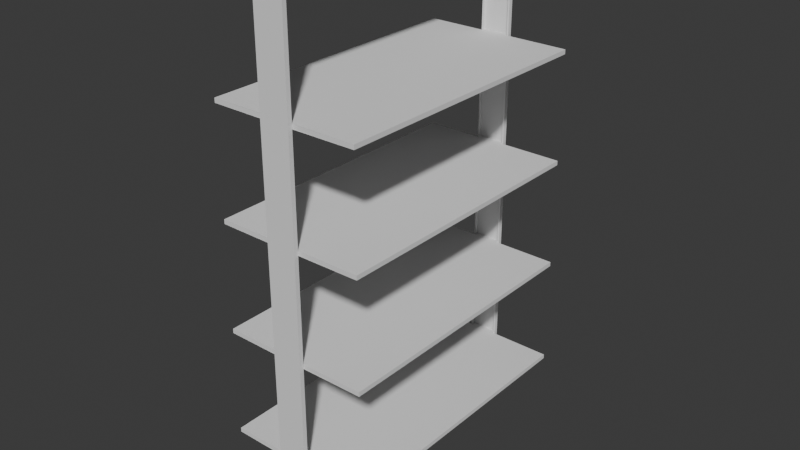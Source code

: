 # Source: estante.blend  (saved by Blender 4.0.36; exported with 4.5.12 LTS)
import bpy
from mathutils import Matrix  # noqa: F401  (used for matrix-valued properties, if any)

bpy.ops.wm.read_factory_settings(use_empty=True)
scene = bpy.context.scene
scene.name = 'Scene'

# ---- collections
col_collection = bpy.data.collections.new('Collection'); scene.collection.children.link(col_collection)

# ---- world
world_world = bpy.data.worlds.new('World'); scene.world = world_world
world_world.use_nodes = True; world_world.node_tree.nodes.clear()
_N = world_world.node_tree.nodes; _L = world_world.node_tree.links
n0 = _N.new('ShaderNodeOutputWorld'); n0.name = 'World Output'; n0.location = (300, 300)
n1 = _N.new('ShaderNodeBackground'); n1.name = 'Background'; n1.location = (10, 300)
n1.inputs[0].default_value = (0.05088, 0.05088, 0.05088, 1.0)
_L.new(n1.outputs[0], n0.inputs[0])
n0.is_active_output = True
world_world.color = (0.05088, 0.05088, 0.05088)
world_world.use_sun_shadow = False
world_world.sun_shadow_jitter_overblur = 0.0

# ---- meshes
me_cube_002 = bpy.data.meshes.new('Cube.002')
me_cube_002.from_pydata([(-1.0, 1.0, -3.33), (-1.0, 1.0, 1.0), (1.0, 1.0, -3.33), (1.0, 1.0, 1.0), (-0.8783, 0.9702, -1.122), (-1.0, 0.9702, 1.0), (0.8783, 0.9702, -1.122), (1.0, 0.9702, 1.0), (1.0, 1.0, -130.3), (-1.0, 1.0, -130.3), (0.8783, 0.9702, -130.2), (-0.8783, 0.9702, -130.2), (-1.0, 0.0, -1.0), (-1.0, 0.0, 1.0), (1.0, 0.0, -1.0), (1.0, 0.0, 1.0), (1.0, 0.9702, -1.0), (-1.0, 0.9702, -1.0), (1.0, 0.9702, -130.3), (-1.0, 0.9702, -130.3), (1.0, 1.0, -111.5), (1.0, 1.0, -112.5), (-1.0, 1.0, -112.5), (-1.0, 1.0, -111.5), (-1.0, 0.9702, -111.4), (-1.0, 0.9702, -112.5), (1.0, 0.9702, -112.5), (1.0, 0.9702, -111.4), (-0.8783, 0.9702, -111.4), (-0.8783, 0.9702, -112.5), (0.8783, 0.9702, -112.5), (0.8783, 0.9702, -111.4), (-1.0, -1.0, -3.33), (-1.0, -1.0, 1.0), (1.0, -1.0, -3.33), (1.0, -1.0, 1.0), (-0.8783, -0.9702, -1.122), (-1.0, -0.9702, 1.0), (0.8783, -0.9702, -1.122), (1.0, -0.9702, 1.0), (1.0, -1.0, -130.3), (-1.0, -1.0, -130.3), (0.8783, -0.9702, -130.2), (-0.8783, -0.9702, -130.2), (1.0, -0.9702, -1.0), (-1.0, -0.9702, -1.0), (1.0, -0.9702, -130.3), (-1.0, -0.9702, -130.3), (1.0, -1.0, -111.5), (1.0, -1.0, -112.5), (-1.0, -1.0, -112.5), (-1.0, -1.0, -111.5), (-1.0, -0.9702, -111.4), (-1.0, -0.9702, -112.5), (1.0, -0.9702, -112.5), (1.0, -0.9702, -111.4), (-0.8783, -0.9702, -111.4), (-0.8783, -0.9702, -112.5), (0.8783, -0.9702, -112.5), (0.8783, -0.9702, -111.4), (1.0, 1.0, -132.2), (-1.0, 1.0, -132.2), (1.0, -1.0, -132.2), (-1.0, -1.0, -132.2)], [], [(17, 5, 1, 0), (0, 1, 3, 2), (3, 1, 5, 7), (22, 21, 8, 9), (2, 3, 7, 16), (12, 13, 5, 17), (21, 26, 18, 8), (25, 22, 9, 19), (16, 7, 15, 14), (17, 16, 14, 12), (7, 5, 13, 15), (4, 6, 16, 17), (28, 4, 17, 24), (30, 10, 18, 26), (6, 31, 27, 16), (31, 30, 26, 27), (11, 29, 25, 19), (29, 28, 24, 25), (17, 0, 23, 24), (24, 23, 22, 25), (2, 16, 27, 20), (20, 27, 26, 21), (0, 2, 20, 23), (23, 20, 21, 22), (45, 32, 33, 37), (32, 34, 35, 33), (35, 39, 37, 33), (50, 41, 40, 49), (34, 44, 39, 35), (12, 45, 37, 13), (49, 40, 46, 54), (53, 47, 41, 50), (44, 14, 15, 39), (45, 12, 14, 44), (39, 15, 13, 37), (36, 45, 44, 38), (56, 52, 45, 36), (58, 54, 46, 42), (38, 44, 55, 59), (59, 55, 54, 58), (43, 47, 53, 57), (57, 53, 52, 56), (45, 52, 51, 32), (52, 53, 50, 51), (34, 48, 55, 44), (48, 49, 54, 55), (32, 51, 48, 34), (51, 50, 49, 48), (9, 8, 60, 61), (61, 60, 62, 63), (41, 9, 61, 63), (40, 41, 63, 62), (8, 40, 62, 60), (8, 9, 41, 40)])
_uv = me_cube_002.uv_layers.new(name='UVMap')
_uv.uv.foreach_set('vector', [0.375, 0.1667, 0.625, 0.1667, 0.625, 0.25, 0.375, 0.25, 0.375, 0.25, 0.625, 0.25, 0.625, 0.5, 0.375, 0.5, 0.625, 0.5, 0.875, 0.5, 0.875, 0.5833, 0.625, 0.5833, 0.375, 0.25, 0.375, 0.5, 0.375, 0.5, 0.375, 0.25, 0.375, 0.5, 0.625, 0.5, 0.625, 0.5833, 0.375, 0.5833, 0.375, 0.125, 0.625, 0.125, 0.625, 0.1667, 0.375, 0.1667, 0.375, 0.5, 0.375, 0.5833, 0.375, 0.5833, 0.375, 0.5, 0.375, 0.1667, 0.375, 0.25, 0.375, 0.25, 0.375, 0.1667, 0.375, 0.5833, 0.625, 0.5833, 0.625, 0.625, 0.375, 0.625, 0.125, 0.5833, 0.375, 0.5833, 0.375, 0.625, 0.125, 0.625, 0.625, 0.5833, 0.875, 0.5833, 0.875, 0.625, 0.625, 0.625, 0.1402, 0.5833, 0.3598, 0.5833, 0.375, 0.5833, 0.125, 0.5833, 0.1402, 0.5833, 0.1402, 0.5833, 0.125, 0.5833, 0.125, 0.5833, 0.3598, 0.5833, 0.3598, 0.5833, 0.375, 0.5833, 0.375, 0.5833, 0.3598, 0.5833, 0.3598, 0.5833, 0.375, 0.5833, 0.375, 0.5833, 0.3598, 0.5833, 0.3598, 0.5833, 0.375, 0.5833, 0.375, 0.5833, 0.1402, 0.5833, 0.1402, 0.5833, 0.125, 0.5833, 0.125, 0.5833, 0.1402, 0.5833, 0.1402, 0.5833, 0.125, 0.5833, 0.125, 0.5833, 0.375, 0.1667, 0.375, 0.25, 0.375, 0.25, 0.375, 0.1667, 0.375, 0.1667, 0.375, 0.25, 0.375, 0.25, 0.375, 0.1667, 0.375, 0.5, 0.375, 0.5833, 0.375, 0.5833, 0.375, 0.5, 0.375, 0.5, 0.375, 0.5833, 0.375, 0.5833, 0.375, 0.5, 0.375, 0.25, 0.375, 0.5, 0.375, 0.5, 0.375, 0.25, 0.375, 0.25, 0.375, 0.5, 0.375, 0.5, 0.375, 0.25, 0.375, 0.1667, 0.375, 0.25, 0.625, 0.25, 0.625, 0.1667, 0.375, 0.25, 0.375, 0.5, 0.625, 0.5, 0.625, 0.25, 0.625, 0.5, 0.625, 0.5833, 0.875, 0.5833, 0.875, 0.5, 0.375, 0.25, 0.375, 0.25, 0.375, 0.5, 0.375, 0.5, 0.375, 0.5, 0.375, 0.5833, 0.625, 0.5833, 0.625, 0.5, 0.375, 0.125, 0.375, 0.1667, 0.625, 0.1667, 0.625, 0.125, 0.375, 0.5, 0.375, 0.5, 0.375, 0.5833, 0.375, 0.5833, 0.375, 0.1667, 0.375, 0.1667, 0.375, 0.25, 0.375, 0.25, 0.375, 0.5833, 0.375, 0.625, 0.625, 0.625, 0.625, 0.5833, 0.125, 0.5833, 0.125, 0.625, 0.375, 0.625, 0.375, 0.5833, 0.625, 0.5833, 0.625, 0.625, 0.875, 0.625, 0.875, 0.5833, 0.1402, 0.5833, 0.125, 0.5833, 0.375, 0.5833, 0.3598, 0.5833, 0.1402, 0.5833, 0.125, 0.5833, 0.125, 0.5833, 0.1402, 0.5833, 0.3598, 0.5833, 0.375, 0.5833, 0.375, 0.5833, 0.3598, 0.5833, 0.3598, 0.5833, 0.375, 0.5833, 0.375, 0.5833, 0.3598, 0.5833, 0.3598, 0.5833, 0.375, 0.5833, 0.375, 0.5833, 0.3598, 0.5833, 0.1402, 0.5833, 0.125, 0.5833, 0.125, 0.5833, 0.1402, 0.5833, 0.1402, 0.5833, 0.125, 0.5833, 0.125, 0.5833, 0.1402, 0.5833, 0.375, 0.1667, 0.375, 0.1667, 0.375, 0.25, 0.375, 0.25, 0.375, 0.1667, 0.375, 0.1667, 0.375, 0.25, 0.375, 0.25, 0.375, 0.5, 0.375, 0.5, 0.375, 0.5833, 0.375, 0.5833, 0.375, 0.5, 0.375, 0.5, 0.375, 0.5833, 0.375, 0.5833, 0.375, 0.25, 0.375, 0.25, 0.375, 0.5, 0.375, 0.5, 0.375, 0.25, 0.375, 0.25, 0.375, 0.5, 0.375, 0.5, 0.375, 0.25, 0.375, 0.5, 0.375, 0.5, 0.375, 0.25, 0.375, 0.25, 0.375, 0.5, 0.375, 0.5, 0.375, 0.25, 0.0, 0.0, 0.0, 0.0, 0.0, 0.0, 0.0, 0.0, 0.375, 0.5, 0.375, 0.25, 0.375, 0.25, 0.375, 0.5, 0.0, 0.0, 0.0, 0.0, 0.0, 0.0, 0.0, 0.0, 0.375, 0.5, 0.375, 0.25, 0.0, 0.0, 0.375, 0.5])
me_cube_002.update()
me_cube_005 = bpy.data.meshes.new('Cube.005')
me_cube_005.from_pydata([(1.0, 1.0, -111.5), (1.0, 1.0, -112.5), (-1.0, 1.0, -112.5), (-1.0, 1.0, -111.5), (-1.0, 0.9702, -111.4), (-1.0, 0.9702, -112.5), (1.0, 0.9702, -112.5), (1.0, 0.9702, -111.4), (-4.658, -0.9458, -112.5), (-4.775, -0.9687, -111.4), (5.033, -0.9458, -112.5), (5.151, -0.9687, -111.4), (-4.775, -0.9687, -112.5), (5.151, -0.9687, -112.5), (-4.658, -0.9458, -112.0), (5.033, -0.9458, -112.0), (-4.775, 0.0, -112.5), (-4.775, 0.0, -111.4), (5.151, 0.0, -112.5), (5.151, 0.0, -111.4), (-4.658, 0.0, -112.5), (5.033, 0.0, -112.5), (-4.658, 0.0, -112.0), (5.033, 0.0, -112.0), (-4.775, -0.9998, -112.5), (-4.775, -0.9998, -111.4), (-4.775, -0.9687, -112.5), (-4.775, -0.9687, -111.4), (-4.775, -0.9998, -112.5), (-4.775, -0.9998, -111.4), (-0.8783, -0.9702, -112.5), (0.8783, -0.9702, -112.5), (-0.8783, -0.9702, -111.4), (0.8783, -0.9702, -111.4), (1.0, 1.0, -83.92), (1.0, 1.0, -84.98), (-1.0, 1.0, -84.98), (-1.0, 1.0, -83.92), (-1.0, 0.9702, -83.88), (-1.0, 0.9702, -84.96), (1.0, 0.9702, -84.96), (1.0, 0.9702, -83.88), (-4.658, -0.9458, -84.99), (-4.775, -0.9687, -83.87), (5.033, -0.9458, -84.99), (5.151, -0.9687, -83.87), (-4.775, -0.9687, -84.99), (5.151, -0.9687, -84.99), (-4.658, -0.9458, -84.48), (5.033, -0.9458, -84.48), (-4.775, 0.0, -84.99), (-4.775, 0.0, -83.87), (5.151, 0.0, -84.99), (5.151, 0.0, -83.87), (-4.658, 0.0, -84.99), (5.033, 0.0, -84.99), (-4.658, 0.0, -84.48), (5.033, 0.0, -84.48), (-4.775, -0.9998, -84.99), (-4.775, -0.9998, -83.87), (-4.775, -0.9687, -84.99), (-4.775, -0.9687, -83.87), (-4.775, -0.9998, -84.99), (-4.775, -0.9998, -83.87), (-0.8783, -0.9702, -84.99), (0.8783, -0.9702, -84.99), (-0.8783, -0.9702, -83.87), (0.8783, -0.9702, -83.87), (1.0, 1.0, -56.37), (1.0, 1.0, -57.43), (-1.0, 1.0, -57.43), (-1.0, 1.0, -56.37), (-1.0, 0.9702, -56.33), (-1.0, 0.9702, -57.41), (1.0, 0.9702, -57.41), (1.0, 0.9702, -56.33), (-4.658, -0.9458, -57.44), (-4.775, -0.9687, -56.32), (5.033, -0.9458, -57.44), (5.151, -0.9687, -56.32), (-4.775, -0.9687, -57.44), (5.151, -0.9687, -57.44), (-4.658, -0.9458, -56.92), (5.033, -0.9458, -56.92), (-4.775, 0.0, -57.44), (-4.775, 0.0, -56.32), (5.151, 0.0, -57.44), (5.151, 0.0, -56.32), (-4.658, 0.0, -57.44), (5.033, 0.0, -57.44), (-4.658, 0.0, -56.92), (5.033, 0.0, -56.92), (-4.775, -0.9998, -57.44), (-4.775, -0.9998, -56.32), (-4.775, -0.9687, -57.44), (-4.775, -0.9687, -56.32), (-4.775, -0.9998, -57.44), (-4.775, -0.9998, -56.32), (-0.8783, -0.9702, -57.44), (0.8783, -0.9702, -57.44), (-0.8783, -0.9702, -56.32), (0.8783, -0.9702, -56.32), (1.0, 1.0, -28.82), (1.0, 1.0, -29.88), (-1.0, 1.0, -29.88), (-1.0, 1.0, -28.82), (-1.0, 0.9702, -28.78), (-1.0, 0.9702, -29.86), (1.0, 0.9702, -29.86), (1.0, 0.9702, -28.78), (-4.658, -0.9458, -29.89), (-4.775, -0.9687, -28.77), (5.033, -0.9458, -29.89), (5.151, -0.9687, -28.77), (-4.775, -0.9687, -29.89), (5.151, -0.9687, -29.89), (-4.658, -0.9458, -29.37), (5.033, -0.9458, -29.37), (-4.775, 0.0, -29.89), (-4.775, 0.0, -28.77), (5.151, 0.0, -29.89), (5.151, 0.0, -28.77), (-4.658, 0.0, -29.89), (5.033, 0.0, -29.89), (-4.658, 0.0, -29.37), (5.033, 0.0, -29.37), (-4.775, -0.9998, -29.89), (-4.775, -0.9998, -28.77), (-4.775, -0.9687, -29.89), (-4.775, -0.9687, -28.77), (-4.775, -0.9998, -29.89), (-4.775, -0.9998, -28.77), (-0.8783, -0.9702, -29.89), (0.8783, -0.9702, -29.89), (-0.8783, -0.9702, -28.77), (0.8783, -0.9702, -28.77), (1.0, -1.0, -111.5), (1.0, -1.0, -112.5), (-1.0, -1.0, -112.5), (-1.0, -1.0, -111.5), (-1.0, -0.9702, -111.4), (-1.0, -0.9702, -112.5), (1.0, -0.9702, -112.5), (1.0, -0.9702, -111.4), (-4.658, 0.9458, -112.5), (-4.775, 0.9687, -111.4), (5.033, 0.9458, -112.5), (5.151, 0.9687, -111.4), (-4.775, 0.9687, -112.5), (5.151, 0.9687, -112.5), (-4.658, 0.9458, -112.0), (5.033, 0.9458, -112.0), (-4.775, 0.9998, -112.5), (-4.775, 0.9998, -111.4), (-4.775, 0.9687, -112.5), (-4.775, 0.9687, -111.4), (-4.775, 0.9998, -112.5), (-4.775, 0.9998, -111.4), (-0.8783, 0.9702, -112.5), (0.8783, 0.9702, -112.5), (-0.8783, 0.9702, -111.4), (0.8783, 0.9702, -111.4), (1.0, -1.0, -83.92), (1.0, -1.0, -84.98), (-1.0, -1.0, -84.98), (-1.0, -1.0, -83.92), (-1.0, -0.9702, -83.88), (-1.0, -0.9702, -84.96), (1.0, -0.9702, -84.96), (1.0, -0.9702, -83.88), (-4.658, 0.9458, -84.99), (-4.775, 0.9687, -83.87), (5.033, 0.9458, -84.99), (5.151, 0.9687, -83.87), (-4.775, 0.9687, -84.99), (5.151, 0.9687, -84.99), (-4.658, 0.9458, -84.48), (5.033, 0.9458, -84.48), (-4.775, 0.9998, -84.99), (-4.775, 0.9998, -83.87), (-4.775, 0.9687, -84.99), (-4.775, 0.9687, -83.87), (-4.775, 0.9998, -84.99), (-4.775, 0.9998, -83.87), (-0.8783, 0.9702, -84.99), (0.8783, 0.9702, -84.99), (-0.8783, 0.9702, -83.87), (0.8783, 0.9702, -83.87), (1.0, -1.0, -56.37), (1.0, -1.0, -57.43), (-1.0, -1.0, -57.43), (-1.0, -1.0, -56.37), (-1.0, -0.9702, -56.33), (-1.0, -0.9702, -57.41), (1.0, -0.9702, -57.41), (1.0, -0.9702, -56.33), (-4.658, 0.9458, -57.44), (-4.775, 0.9687, -56.32), (5.033, 0.9458, -57.44), (5.151, 0.9687, -56.32), (-4.775, 0.9687, -57.44), (5.151, 0.9687, -57.44), (-4.658, 0.9458, -56.92), (5.033, 0.9458, -56.92), (-4.775, 0.9998, -57.44), (-4.775, 0.9998, -56.32), (-4.775, 0.9687, -57.44), (-4.775, 0.9687, -56.32), (-4.775, 0.9998, -57.44), (-4.775, 0.9998, -56.32), (-0.8783, 0.9702, -57.44), (0.8783, 0.9702, -57.44), (-0.8783, 0.9702, -56.32), (0.8783, 0.9702, -56.32), (1.0, -1.0, -28.82), (1.0, -1.0, -29.88), (-1.0, -1.0, -29.88), (-1.0, -1.0, -28.82), (-1.0, -0.9702, -28.78), (-1.0, -0.9702, -29.86), (1.0, -0.9702, -29.86), (1.0, -0.9702, -28.78), (-4.658, 0.9458, -29.89), (-4.775, 0.9687, -28.77), (5.033, 0.9458, -29.89), (5.151, 0.9687, -28.77), (-4.775, 0.9687, -29.89), (5.151, 0.9687, -29.89), (-4.658, 0.9458, -29.37), (5.033, 0.9458, -29.37), (-4.775, 0.9998, -29.89), (-4.775, 0.9998, -28.77), (-4.775, 0.9687, -29.89), (-4.775, 0.9687, -28.77), (-4.775, 0.9998, -29.89), (-4.775, 0.9998, -28.77), (-0.8783, 0.9702, -29.89), (0.8783, 0.9702, -29.89), (-0.8783, 0.9702, -28.77), (0.8783, 0.9702, -28.77)], [(29, 25), (28, 24), (63, 59), (62, 58), (97, 93), (96, 92), (131, 127), (130, 126), (157, 153), (156, 152), (183, 179), (182, 178), (209, 205), (208, 204), (235, 231), (234, 230)], [(2, 1, 6, 5), (3, 0, 7, 4), (18, 19, 11, 13), (21, 10, 15, 23), (19, 17, 9, 11), (20, 8, 12, 16), (8, 10, 13, 12), (22, 23, 15, 14), (10, 8, 14, 15), (8, 20, 22, 14), (10, 21, 18, 13), (12, 9, 17, 16), (9, 12, 26, 27), (11, 27, 26, 13), (12, 13, 31, 30), (9, 11, 33, 32), (36, 35, 40, 39), (37, 34, 41, 38), (52, 53, 45, 47), (55, 44, 49, 57), (53, 51, 43, 45), (54, 42, 46, 50), (42, 44, 47, 46), (56, 57, 49, 48), (44, 42, 48, 49), (42, 54, 56, 48), (44, 55, 52, 47), (46, 43, 51, 50), (43, 46, 60, 61), (45, 61, 60, 47), (46, 47, 65, 64), (43, 45, 67, 66), (70, 69, 74, 73), (71, 68, 75, 72), (86, 87, 79, 81), (89, 78, 83, 91), (87, 85, 77, 79), (88, 76, 80, 84), (76, 78, 81, 80), (90, 91, 83, 82), (78, 76, 82, 83), (76, 88, 90, 82), (78, 89, 86, 81), (80, 77, 85, 84), (77, 80, 94, 95), (79, 95, 94, 81), (80, 81, 99, 98), (77, 79, 101, 100), (104, 103, 108, 107), (105, 102, 109, 106), (120, 121, 113, 115), (123, 112, 117, 125), (121, 119, 111, 113), (122, 110, 114, 118), (110, 112, 115, 114), (124, 125, 117, 116), (112, 110, 116, 117), (110, 122, 124, 116), (112, 123, 120, 115), (114, 111, 119, 118), (111, 114, 128, 129), (113, 129, 128, 115), (114, 115, 133, 132), (111, 113, 135, 134), (138, 141, 142, 137), (139, 140, 143, 136), (18, 149, 147, 19), (21, 23, 151, 146), (19, 147, 145, 17), (20, 16, 148, 144), (144, 148, 149, 146), (22, 150, 151, 23), (146, 151, 150, 144), (144, 150, 22, 20), (146, 149, 18, 21), (148, 16, 17, 145), (145, 155, 154, 148), (147, 149, 154, 155), (148, 158, 159, 149), (145, 160, 161, 147), (164, 167, 168, 163), (165, 166, 169, 162), (52, 175, 173, 53), (55, 57, 177, 172), (53, 173, 171, 51), (54, 50, 174, 170), (170, 174, 175, 172), (56, 176, 177, 57), (172, 177, 176, 170), (170, 176, 56, 54), (172, 175, 52, 55), (174, 50, 51, 171), (171, 181, 180, 174), (173, 175, 180, 181), (174, 184, 185, 175), (171, 186, 187, 173), (190, 193, 194, 189), (191, 192, 195, 188), (86, 201, 199, 87), (89, 91, 203, 198), (87, 199, 197, 85), (88, 84, 200, 196), (196, 200, 201, 198), (90, 202, 203, 91), (198, 203, 202, 196), (196, 202, 90, 88), (198, 201, 86, 89), (200, 84, 85, 197), (197, 207, 206, 200), (199, 201, 206, 207), (200, 210, 211, 201), (197, 212, 213, 199), (216, 219, 220, 215), (217, 218, 221, 214), (120, 227, 225, 121), (123, 125, 229, 224), (121, 225, 223, 119), (122, 118, 226, 222), (222, 226, 227, 224), (124, 228, 229, 125), (224, 229, 228, 222), (222, 228, 124, 122), (224, 227, 120, 123), (226, 118, 119, 223), (223, 233, 232, 226), (225, 227, 232, 233), (226, 236, 237, 227), (223, 238, 239, 225)])
_uv = me_cube_005.uv_layers.new(name='UVMap')
_uv.uv.foreach_set('vector', [0.375, 0.25, 0.375, 0.5, 0.375, 0.5833, 0.375, 0.1667, 0.375, 0.25, 0.375, 0.5, 0.375, 0.5833, 0.375, 0.1667, 0.375, 0.625, 0.625, 0.625, 0.625, 0.75, 0.375, 0.75, 0.372, 0.625, 0.372, 0.747, 0.372, 0.747, 0.372, 0.625, 0.625, 0.625, 0.875, 0.625, 0.875, 0.75, 0.625, 0.75, 0.128, 0.625, 0.128, 0.747, 0.125, 0.75, 0.125, 0.625, 0.128, 0.747, 0.372, 0.747, 0.375, 0.75, 0.125, 0.75, 0.128, 0.625, 0.372, 0.625, 0.372, 0.747, 0.128, 0.747, 0.372, 0.747, 0.128, 0.747, 0.128, 0.747, 0.372, 0.747, 0.128, 0.747, 0.128, 0.625, 0.128, 0.625, 0.128, 0.747, 0.372, 0.747, 0.372, 0.625, 0.375, 0.625, 0.375, 0.75, 0.375, 0.0, 0.625, 0.0, 0.625, 0.125, 0.375, 0.125, 0.625, 0.0, 0.375, 0.0, 0.375, 0.0, 0.625, 0.0, 0.625, 0.75, 0.625, 0.0, 0.375, 0.0, 0.375, 0.75, 0.125, 0.75, 0.375, 0.75, 0.2674, 0.75, 0.2232, 0.75, 0.875, 0.75, 0.625, 0.75, 0.7326, 0.75, 0.7768, 0.75, 0.375, 0.25, 0.375, 0.5, 0.375, 0.5833, 0.375, 0.1667, 0.375, 0.25, 0.375, 0.5, 0.375, 0.5833, 0.375, 0.1667, 0.375, 0.625, 0.625, 0.625, 0.625, 0.75, 0.375, 0.75, 0.372, 0.625, 0.372, 0.747, 0.372, 0.747, 0.372, 0.625, 0.625, 0.625, 0.875, 0.625, 0.875, 0.75, 0.625, 0.75, 0.128, 0.625, 0.128, 0.747, 0.125, 0.75, 0.125, 0.625, 0.128, 0.747, 0.372, 0.747, 0.375, 0.75, 0.125, 0.75, 0.128, 0.625, 0.372, 0.625, 0.372, 0.747, 0.128, 0.747, 0.372, 0.747, 0.128, 0.747, 0.128, 0.747, 0.372, 0.747, 0.128, 0.747, 0.128, 0.625, 0.128, 0.625, 0.128, 0.747, 0.372, 0.747, 0.372, 0.625, 0.375, 0.625, 0.375, 0.75, 0.375, 0.0, 0.625, 0.0, 0.625, 0.125, 0.375, 0.125, 0.625, 0.0, 0.375, 0.0, 0.375, 0.0, 0.625, 0.0, 0.625, 0.75, 0.625, 0.0, 0.375, 0.0, 0.375, 0.75, 0.125, 0.75, 0.375, 0.75, 0.2674, 0.75, 0.2232, 0.75, 0.875, 0.75, 0.625, 0.75, 0.7326, 0.75, 0.7768, 0.75, 0.375, 0.25, 0.375, 0.5, 0.375, 0.5833, 0.375, 0.1667, 0.375, 0.25, 0.375, 0.5, 0.375, 0.5833, 0.375, 0.1667, 0.375, 0.625, 0.625, 0.625, 0.625, 0.75, 0.375, 0.75, 0.372, 0.625, 0.372, 0.747, 0.372, 0.747, 0.372, 0.625, 0.625, 0.625, 0.875, 0.625, 0.875, 0.75, 0.625, 0.75, 0.128, 0.625, 0.128, 0.747, 0.125, 0.75, 0.125, 0.625, 0.128, 0.747, 0.372, 0.747, 0.375, 0.75, 0.125, 0.75, 0.128, 0.625, 0.372, 0.625, 0.372, 0.747, 0.128, 0.747, 0.372, 0.747, 0.128, 0.747, 0.128, 0.747, 0.372, 0.747, 0.128, 0.747, 0.128, 0.625, 0.128, 0.625, 0.128, 0.747, 0.372, 0.747, 0.372, 0.625, 0.375, 0.625, 0.375, 0.75, 0.375, 0.0, 0.625, 0.0, 0.625, 0.125, 0.375, 0.125, 0.625, 0.0, 0.375, 0.0, 0.375, 0.0, 0.625, 0.0, 0.625, 0.75, 0.625, 0.0, 0.375, 0.0, 0.375, 0.75, 0.125, 0.75, 0.375, 0.75, 0.2674, 0.75, 0.2232, 0.75, 0.875, 0.75, 0.625, 0.75, 0.7326, 0.75, 0.7768, 0.75, 0.375, 0.25, 0.375, 0.5, 0.375, 0.5833, 0.375, 0.1667, 0.375, 0.25, 0.375, 0.5, 0.375, 0.5833, 0.375, 0.1667, 0.375, 0.625, 0.625, 0.625, 0.625, 0.75, 0.375, 0.75, 0.372, 0.625, 0.372, 0.747, 0.372, 0.747, 0.372, 0.625, 0.625, 0.625, 0.875, 0.625, 0.875, 0.75, 0.625, 0.75, 0.128, 0.625, 0.128, 0.747, 0.125, 0.75, 0.125, 0.625, 0.128, 0.747, 0.372, 0.747, 0.375, 0.75, 0.125, 0.75, 0.128, 0.625, 0.372, 0.625, 0.372, 0.747, 0.128, 0.747, 0.372, 0.747, 0.128, 0.747, 0.128, 0.747, 0.372, 0.747, 0.128, 0.747, 0.128, 0.625, 0.128, 0.625, 0.128, 0.747, 0.372, 0.747, 0.372, 0.625, 0.375, 0.625, 0.375, 0.75, 0.375, 0.0, 0.625, 0.0, 0.625, 0.125, 0.375, 0.125, 0.625, 0.0, 0.375, 0.0, 0.375, 0.0, 0.625, 0.0, 0.625, 0.75, 0.625, 0.0, 0.375, 0.0, 0.375, 0.75, 0.125, 0.75, 0.375, 0.75, 0.2674, 0.75, 0.2232, 0.75, 0.875, 0.75, 0.625, 0.75, 0.7326, 0.75, 0.7768, 0.75, 0.375, 0.25, 0.375, 0.1667, 0.375, 0.5833, 0.375, 0.5, 0.375, 0.25, 0.375, 0.1667, 0.375, 0.5833, 0.375, 0.5, 0.375, 0.625, 0.375, 0.75, 0.625, 0.75, 0.625, 0.625, 0.372, 0.625, 0.372, 0.625, 0.372, 0.747, 0.372, 0.747, 0.625, 0.625, 0.625, 0.75, 0.875, 0.75, 0.875, 0.625, 0.128, 0.625, 0.125, 0.625, 0.125, 0.75, 0.128, 0.747, 0.128, 0.747, 0.125, 0.75, 0.375, 0.75, 0.372, 0.747, 0.128, 0.625, 0.128, 0.747, 0.372, 0.747, 0.372, 0.625, 0.372, 0.747, 0.372, 0.747, 0.128, 0.747, 0.128, 0.747, 0.128, 0.747, 0.128, 0.747, 0.128, 0.625, 0.128, 0.625, 0.372, 0.747, 0.375, 0.75, 0.375, 0.625, 0.372, 0.625, 0.375, 0.0, 0.375, 0.125, 0.625, 0.125, 0.625, 0.0, 0.625, 0.0, 0.625, 0.0, 0.375, 0.0, 0.375, 0.0, 0.625, 0.75, 0.375, 0.75, 0.375, 0.0, 0.625, 0.0, 0.125, 0.75, 0.2232, 0.75, 0.2674, 0.75, 0.375, 0.75, 0.875, 0.75, 0.7768, 0.75, 0.7326, 0.75, 0.625, 0.75, 0.375, 0.25, 0.375, 0.1667, 0.375, 0.5833, 0.375, 0.5, 0.375, 0.25, 0.375, 0.1667, 0.375, 0.5833, 0.375, 0.5, 0.375, 0.625, 0.375, 0.75, 0.625, 0.75, 0.625, 0.625, 0.372, 0.625, 0.372, 0.625, 0.372, 0.747, 0.372, 0.747, 0.625, 0.625, 0.625, 0.75, 0.875, 0.75, 0.875, 0.625, 0.128, 0.625, 0.125, 0.625, 0.125, 0.75, 0.128, 0.747, 0.128, 0.747, 0.125, 0.75, 0.375, 0.75, 0.372, 0.747, 0.128, 0.625, 0.128, 0.747, 0.372, 0.747, 0.372, 0.625, 0.372, 0.747, 0.372, 0.747, 0.128, 0.747, 0.128, 0.747, 0.128, 0.747, 0.128, 0.747, 0.128, 0.625, 0.128, 0.625, 0.372, 0.747, 0.375, 0.75, 0.375, 0.625, 0.372, 0.625, 0.375, 0.0, 0.375, 0.125, 0.625, 0.125, 0.625, 0.0, 0.625, 0.0, 0.625, 0.0, 0.375, 0.0, 0.375, 0.0, 0.625, 0.75, 0.375, 0.75, 0.375, 0.0, 0.625, 0.0, 0.125, 0.75, 0.2232, 0.75, 0.2674, 0.75, 0.375, 0.75, 0.875, 0.75, 0.7768, 0.75, 0.7326, 0.75, 0.625, 0.75, 0.375, 0.25, 0.375, 0.1667, 0.375, 0.5833, 0.375, 0.5, 0.375, 0.25, 0.375, 0.1667, 0.375, 0.5833, 0.375, 0.5, 0.375, 0.625, 0.375, 0.75, 0.625, 0.75, 0.625, 0.625, 0.372, 0.625, 0.372, 0.625, 0.372, 0.747, 0.372, 0.747, 0.625, 0.625, 0.625, 0.75, 0.875, 0.75, 0.875, 0.625, 0.128, 0.625, 0.125, 0.625, 0.125, 0.75, 0.128, 0.747, 0.128, 0.747, 0.125, 0.75, 0.375, 0.75, 0.372, 0.747, 0.128, 0.625, 0.128, 0.747, 0.372, 0.747, 0.372, 0.625, 0.372, 0.747, 0.372, 0.747, 0.128, 0.747, 0.128, 0.747, 0.128, 0.747, 0.128, 0.747, 0.128, 0.625, 0.128, 0.625, 0.372, 0.747, 0.375, 0.75, 0.375, 0.625, 0.372, 0.625, 0.375, 0.0, 0.375, 0.125, 0.625, 0.125, 0.625, 0.0, 0.625, 0.0, 0.625, 0.0, 0.375, 0.0, 0.375, 0.0, 0.625, 0.75, 0.375, 0.75, 0.375, 0.0, 0.625, 0.0, 0.125, 0.75, 0.2232, 0.75, 0.2674, 0.75, 0.375, 0.75, 0.875, 0.75, 0.7768, 0.75, 0.7326, 0.75, 0.625, 0.75, 0.375, 0.25, 0.375, 0.1667, 0.375, 0.5833, 0.375, 0.5, 0.375, 0.25, 0.375, 0.1667, 0.375, 0.5833, 0.375, 0.5, 0.375, 0.625, 0.375, 0.75, 0.625, 0.75, 0.625, 0.625, 0.372, 0.625, 0.372, 0.625, 0.372, 0.747, 0.372, 0.747, 0.625, 0.625, 0.625, 0.75, 0.875, 0.75, 0.875, 0.625, 0.128, 0.625, 0.125, 0.625, 0.125, 0.75, 0.128, 0.747, 0.128, 0.747, 0.125, 0.75, 0.375, 0.75, 0.372, 0.747, 0.128, 0.625, 0.128, 0.747, 0.372, 0.747, 0.372, 0.625, 0.372, 0.747, 0.372, 0.747, 0.128, 0.747, 0.128, 0.747, 0.128, 0.747, 0.128, 0.747, 0.128, 0.625, 0.128, 0.625, 0.372, 0.747, 0.375, 0.75, 0.375, 0.625, 0.372, 0.625, 0.375, 0.0, 0.375, 0.125, 0.625, 0.125, 0.625, 0.0, 0.625, 0.0, 0.625, 0.0, 0.375, 0.0, 0.375, 0.0, 0.625, 0.75, 0.375, 0.75, 0.375, 0.0, 0.625, 0.0, 0.125, 0.75, 0.2232, 0.75, 0.2674, 0.75, 0.375, 0.75, 0.875, 0.75, 0.7768, 0.75, 0.7326, 0.75, 0.625, 0.75])
me_cube_005.update()

# ---- objects
ob_body = bpy.data.objects.new('body', me_cube_002)
ob_plates = bpy.data.objects.new('plates', me_cube_005)

# ---- transforms, parenting, visibility, modifiers, constraints
ob_body.location = (0.0, 0.0, 6.843)
ob_body.scale = (0.2015, 1.955, 0.05284)
ob_plates.location = (0.0, 0.0, 6.843)
ob_plates.scale = (0.2015, 1.955, 0.05284)

# ---- collection membership
col_collection.objects.link(ob_body)
col_collection.objects.link(ob_plates)

# ---- scene / render settings (as saved in the file)
scene.frame_start = 1; scene.frame_end = 250; scene.frame_set(1)
scene.render.engine = 'BLENDER_EEVEE_NEXT'
scene.cycles.sampling_pattern = 'TABULATED_SOBOL'
bpy.context.view_layer.update()

# ---- added for rendering (the .blend has no active camera and no usable light): camera, sun
cam_auto = bpy.data.cameras.new('AutoCamera')
cam_auto.lens = 50.0
cam_auto.sensor_width = 36.0
cam_auto.clip_end = 1000.0
ob_auto_camera = bpy.data.objects.new('AutoCamera', cam_auto)
scene.collection.objects.link(ob_auto_camera)
ob_auto_camera.location = (7.71249, -9.20964, 9.51733)
ob_auto_camera.rotation_euler = (1.09748, -7.21219e-08, 0.694738)
scene.camera = ob_auto_camera
light_auto_sun = bpy.data.lights.new('AutoSun', 'SUN')
light_auto_sun.energy = 3.0
light_auto_sun.angle = 0.0523599
ob_auto_sun = bpy.data.objects.new('AutoSun', light_auto_sun)
scene.collection.objects.link(ob_auto_sun)
ob_auto_sun.rotation_euler = (0.872665, 0.174533, 0.523599)
bpy.context.view_layer.update()
